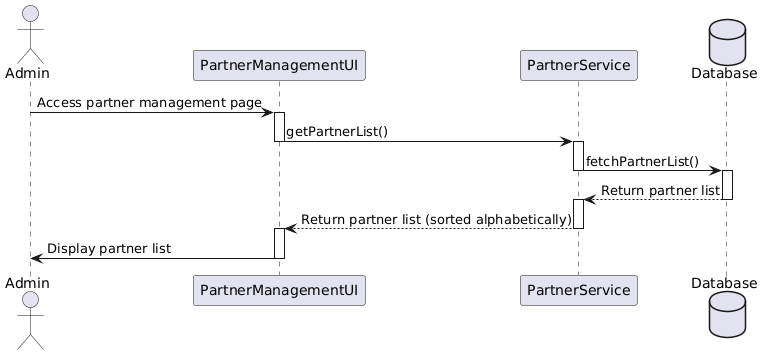

The diagram above was rendered by PlantUML. Its source (embedded in the PNG):
@startuml
actor Admin
participant "PartnerManagementUI" as PMUI
participant "PartnerService" as PS
database "Database"

Admin -> PMUI : Access partner management page
activate PMUI
PMUI -> PS : getPartnerList()
deactivate PMUI
activate PS
PS -> Database : fetchPartnerList()
deactivate PS
activate Database
Database --> PS : Return partner list
deactivate Database
activate PS
PS --> PMUI : Return partner list (sorted alphabetically)
deactivate PS
activate PMUI
PMUI -> Admin : Display partner list
deactivate PMUI
@enduml